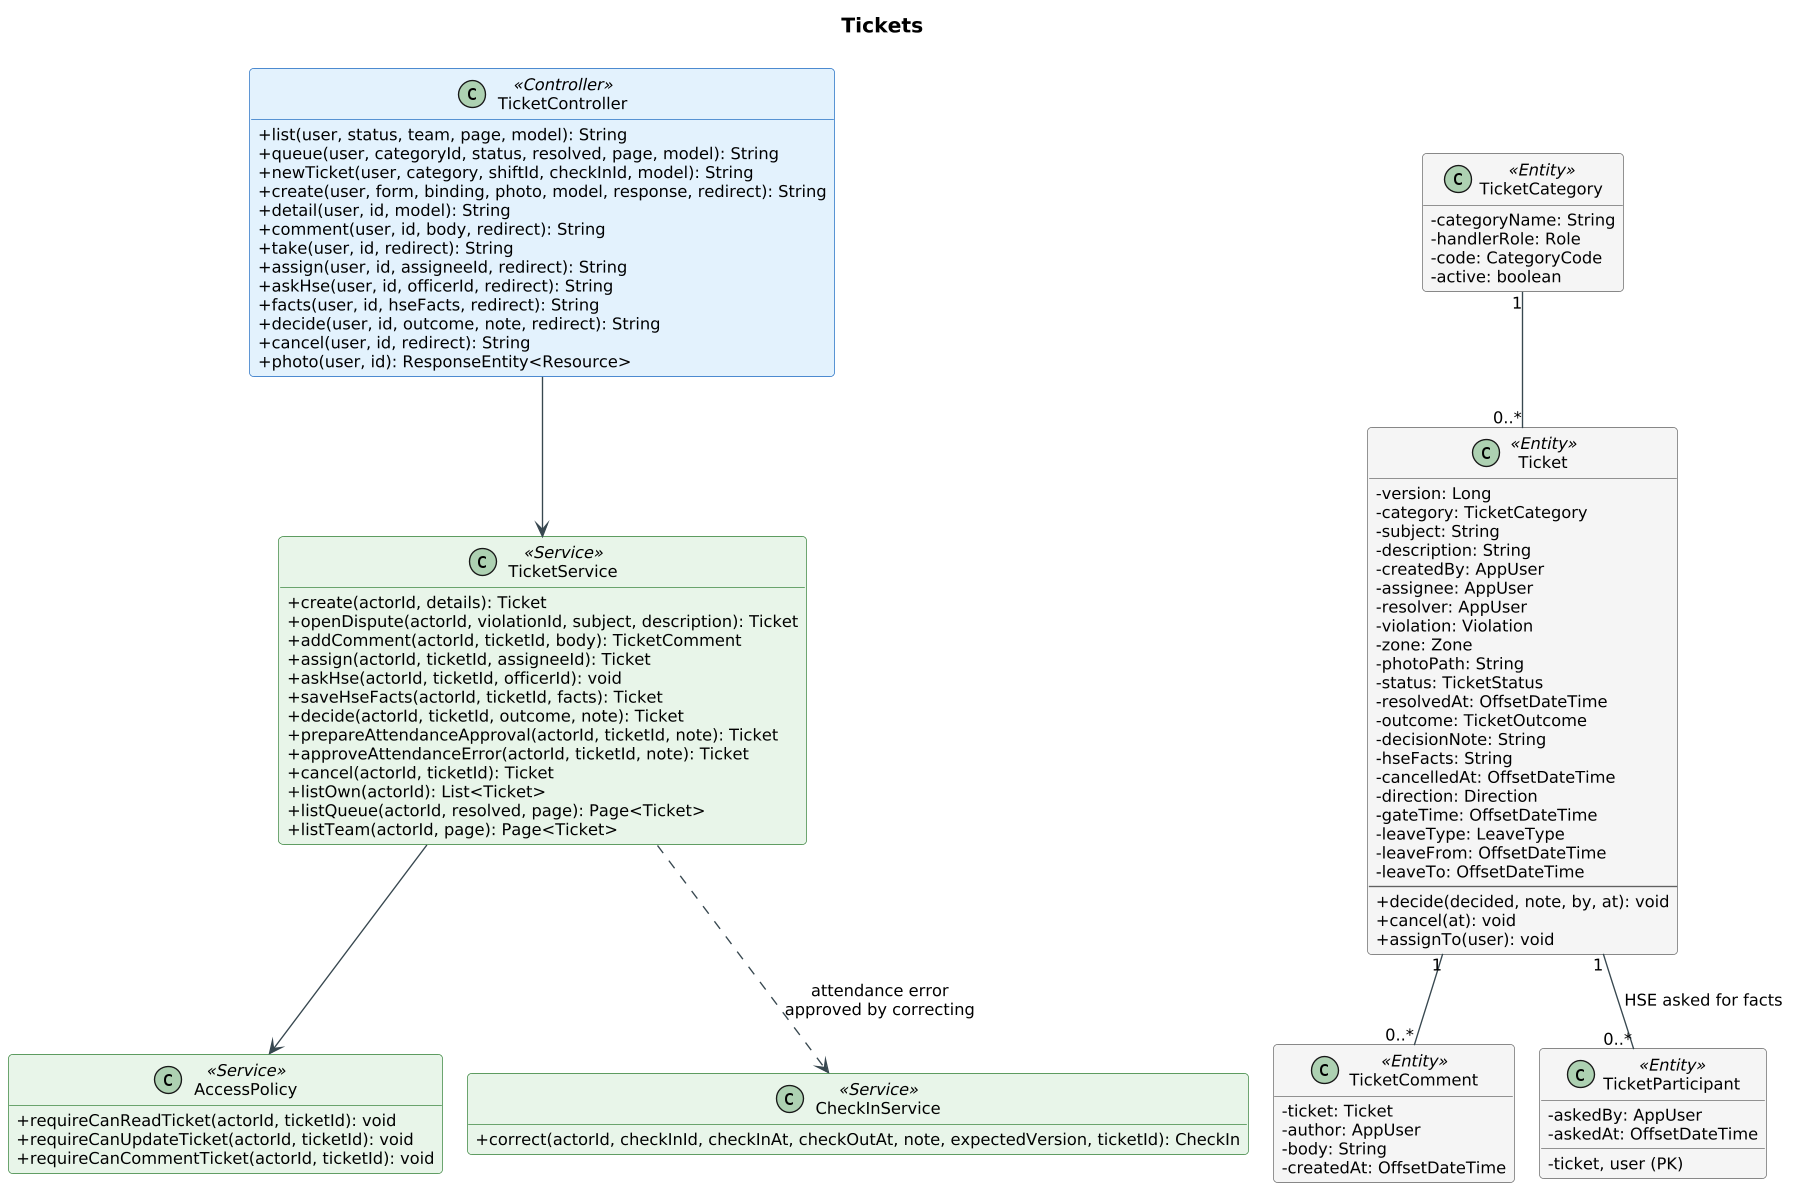

The diagram above was rendered by PlantUML. Its source (embedded in the PNG):
@startuml
!pragma layout smetana
skinparam shadowing false
skinparam defaultFontName Arial
skinparam defaultFontSize 12
skinparam dpi 130
skinparam roundCorner 6
skinparam ArrowColor #37474F
skinparam titleFontSize 15
skinparam titleFontStyle bold
skinparam classAttributeIconSize 0
skinparam class {
  BackgroundColor #FFFFFF
  BorderColor #546E7A
  HeaderBackgroundColor #ECEFF1
}
skinparam class<<Controller>> {
  BackgroundColor #E3F2FD
  BorderColor #1565C0
}
skinparam class<<Service>> {
  BackgroundColor #E8F5E9
  BorderColor #2E7D32
}
skinparam class<<Repository>> {
  BackgroundColor #FFF8E1
  BorderColor #F9A825
}
skinparam class<<Entity>> {
  BackgroundColor #F5F5F5
  BorderColor #616161
}
skinparam class<<Component>> {
  BackgroundColor #F3E5F5
  BorderColor #6A1B9A
}
skinparam class<<Interface>> {
  BackgroundColor #FFFFFF
  BorderColor #6A1B9A
}
skinparam class<<Database>> {
  BackgroundColor #FFEBEE
  BorderColor #C62828
}
skinparam class<<Python>> {
  BackgroundColor #E0F7FA
  BorderColor #00838F
}
hide empty members
title Tickets
class "TicketController" as TicketController <<Controller>> {
  +list(user, status, team, page, model): String
  +queue(user, categoryId, status, resolved, page, model): String
  +newTicket(user, category, shiftId, checkInId, model): String
  +create(user, form, binding, photo, model, response, redirect): String
  +detail(user, id, model): String
  +comment(user, id, body, redirect): String
  +take(user, id, redirect): String
  +assign(user, id, assigneeId, redirect): String
  +askHse(user, id, officerId, redirect): String
  +facts(user, id, hseFacts, redirect): String
  +decide(user, id, outcome, note, redirect): String
  +cancel(user, id, redirect): String
  +photo(user, id): ResponseEntity~<Resource>
}

class "TicketService" as TicketService <<Service>> {
  +create(actorId, details): Ticket
  +openDispute(actorId, violationId, subject, description): Ticket
  +addComment(actorId, ticketId, body): TicketComment
  +assign(actorId, ticketId, assigneeId): Ticket
  +askHse(actorId, ticketId, officerId): void
  +saveHseFacts(actorId, ticketId, facts): Ticket
  +decide(actorId, ticketId, outcome, note): Ticket
  +prepareAttendanceApproval(actorId, ticketId, note): Ticket
  +approveAttendanceError(actorId, ticketId, note): Ticket
  +cancel(actorId, ticketId): Ticket
  +listOwn(actorId): List~<Ticket>
  +listQueue(actorId, resolved, page): Page~<Ticket>
  +listTeam(actorId, page): Page~<Ticket>
}

class "AccessPolicy" as AccessPolicy <<Service>> {
  +requireCanReadTicket(actorId, ticketId): void
  +requireCanUpdateTicket(actorId, ticketId): void
  +requireCanCommentTicket(actorId, ticketId): void
}

class "CheckInService" as CheckInService <<Service>> {
  +correct(actorId, checkInId, checkInAt, checkOutAt, note, expectedVersion, ticketId): CheckIn
}

class "Ticket" as Ticket <<Entity>> {
  -version: Long
  -category: TicketCategory
  -subject: String
  -description: String
  -createdBy: AppUser
  -assignee: AppUser
  -resolver: AppUser
  -violation: Violation
  -zone: Zone
  -photoPath: String
  -status: TicketStatus
  -resolvedAt: OffsetDateTime
  -outcome: TicketOutcome
  -decisionNote: String
  -hseFacts: String
  -cancelledAt: OffsetDateTime
  -direction: Direction
  -gateTime: OffsetDateTime
  -leaveType: LeaveType
  -leaveFrom: OffsetDateTime
  -leaveTo: OffsetDateTime
  --
  +decide(decided, note, by, at): void
  +cancel(at): void
  +assignTo(user): void
}

class "TicketCategory" as TicketCategory <<Entity>> {
  -categoryName: String
  -handlerRole: Role
  -code: CategoryCode
  -active: boolean
}

class "TicketComment" as TicketComment <<Entity>> {
  -ticket: Ticket
  -author: AppUser
  -body: String
  -createdAt: OffsetDateTime
}

class "TicketParticipant" as TicketParticipant <<Entity>> {
  -ticket, user (PK)
  -askedBy: AppUser
  -askedAt: OffsetDateTime
}

TicketController --> TicketService
TicketService --> AccessPolicy
TicketService ..> CheckInService : attendance error\napproved by correcting
TicketCategory "1" -- "0..*" Ticket
Ticket "1" -- "0..*" TicketComment
Ticket "1" -- "0..*" TicketParticipant : HSE asked for facts
@enduml